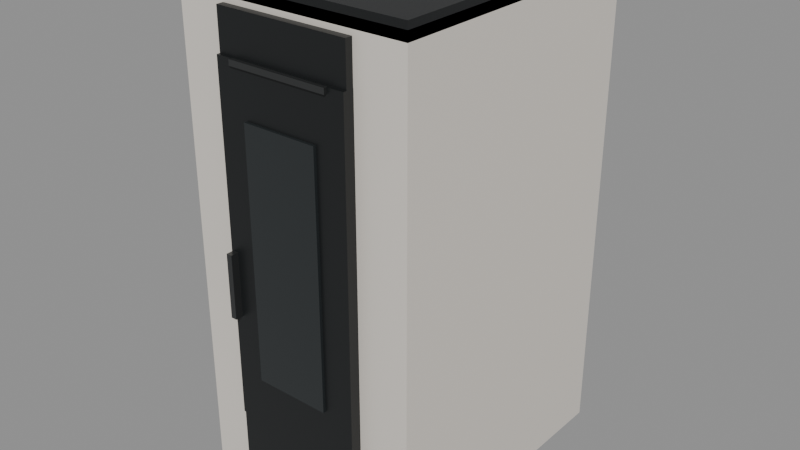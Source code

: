 # Source: stufa-nordica-miriana-idro-h20.blend  (saved by Blender 5.2.45; exported with 4.5.12 LTS)
import bpy
from mathutils import Matrix  # noqa: F401  (used for matrix-valued properties, if any)

bpy.ops.wm.read_factory_settings(use_empty=True)
scene = bpy.context.scene
scene.name = 'Scene'

# ---- materials (node trees are filled in below, after node groups)
mat_maniglia_e_dettagli = bpy.data.materials.new('Maniglia e dettagli')
mat_maniglia_e_dettagli.diffuse_color = (0.065, 0.068, 0.069, 1.0)
mat_acciaio_scuro = bpy.data.materials.new('Acciaio scuro')
mat_acciaio_scuro.diffuse_color = (0.018, 0.02, 0.021, 1.0)
mat_rivestimento_nordica_dahiana_ad = bpy.data.materials.new('Rivestimento nordica-dahiana-ad')
mat_rivestimento_nordica_dahiana_ad.diffuse_color = (0.8, 0.75, 0.68, 1.0)
mat_vetro_camera_spenta = bpy.data.materials.new('Vetro camera spenta')
mat_vetro_camera_spenta.diffuse_color = (0.027, 0.032, 0.034, 1.0)

# ---- material node trees
mat_maniglia_e_dettagli.use_nodes = True; mat_maniglia_e_dettagli.node_tree.nodes.clear()
_N = mat_maniglia_e_dettagli.node_tree.nodes; _L = mat_maniglia_e_dettagli.node_tree.links
n0 = _N.new('ShaderNodeBsdfPrincipled'); n0.name = 'Principled BSDF'; n0.location = (10, 300)
n0.inputs[0].default_value = (0.065, 0.068, 0.069, 1.0)
n0.inputs[1].default_value = 0.65
n0.inputs[2].default_value = 0.28
n0.inputs[10].default_value = 0.005
n1 = _N.new('ShaderNodeOutputMaterial'); n1.name = 'Material Output'; n1.location = (300, 300)
_L.new(n0.outputs[0], n1.inputs[0])
n1.is_active_output = True
mat_acciaio_scuro.use_nodes = True; mat_acciaio_scuro.node_tree.nodes.clear()
_N = mat_acciaio_scuro.node_tree.nodes; _L = mat_acciaio_scuro.node_tree.links
n0 = _N.new('ShaderNodeBsdfPrincipled'); n0.name = 'Principled BSDF'; n0.location = (10, 300)
n0.inputs[0].default_value = (0.018, 0.02, 0.021, 1.0)
n0.inputs[1].default_value = 0.35
n0.inputs[2].default_value = 0.42
n0.inputs[10].default_value = 0.005
n1 = _N.new('ShaderNodeOutputMaterial'); n1.name = 'Material Output'; n1.location = (300, 300)
_L.new(n0.outputs[0], n1.inputs[0])
n1.is_active_output = True
mat_rivestimento_nordica_dahiana_ad.use_nodes = True; mat_rivestimento_nordica_dahiana_ad.node_tree.nodes.clear()
_N = mat_rivestimento_nordica_dahiana_ad.node_tree.nodes; _L = mat_rivestimento_nordica_dahiana_ad.node_tree.links
n0 = _N.new('ShaderNodeBsdfPrincipled'); n0.name = 'Principled BSDF'; n0.location = (10, 300)
n0.inputs[0].default_value = (0.8, 0.75, 0.68, 1.0)
n0.inputs[1].default_value = 0.12
n0.inputs[2].default_value = 0.42
n0.inputs[10].default_value = 0.005
n1 = _N.new('ShaderNodeOutputMaterial'); n1.name = 'Material Output'; n1.location = (300, 300)
_L.new(n0.outputs[0], n1.inputs[0])
n1.is_active_output = True
mat_vetro_camera_spenta.use_nodes = True; mat_vetro_camera_spenta.node_tree.nodes.clear()
_N = mat_vetro_camera_spenta.node_tree.nodes; _L = mat_vetro_camera_spenta.node_tree.links
n0 = _N.new('ShaderNodeBsdfPrincipled'); n0.name = 'Principled BSDF'; n0.location = (10, 300)
n0.inputs[0].default_value = (0.027, 0.032, 0.034, 1.0)
n0.inputs[1].default_value = 0.18
n0.inputs[2].default_value = 0.18
n0.inputs[10].default_value = 0.005
n1 = _N.new('ShaderNodeOutputMaterial'); n1.name = 'Material Output'; n1.location = (300, 300)
_L.new(n0.outputs[0], n1.inputs[0])
n1.is_active_output = True

# ---- meshes
me_cube_002 = bpy.data.meshes.new('Cube.002')
me_cube_002.from_pydata([(-0.1785, -0.1445, -0.002), (-0.1785, -0.1445, -0.002), (-0.1785, -0.1445, -0.002), (-0.1785, -0.1445, 0.002), (-0.1785, -0.1445, 0.002), (-0.1785, -0.1445, 0.002), (-0.1785, 0.1445, -0.002), (-0.1785, 0.1445, -0.002), (-0.1785, 0.1445, -0.002), (-0.1785, 0.1445, 0.002), (-0.1785, 0.1445, 0.002), (-0.1785, 0.1445, 0.002), (0.1785, -0.1445, -0.002), (0.1785, -0.1445, -0.002), (0.1785, -0.1445, -0.002), (0.1785, -0.1445, 0.002), (0.1785, -0.1445, 0.002), (0.1785, -0.1445, 0.002), (0.1785, 0.1445, -0.002), (0.1785, 0.1445, -0.002), (0.1785, 0.1445, -0.002), (0.1785, 0.1445, 0.002), (0.1785, 0.1445, 0.002), (0.1785, 0.1445, 0.002)], [], [(2, 5, 11), (2, 11, 8), (6, 9, 21), (6, 21, 18), (20, 23, 17), (20, 17, 14), (12, 15, 3), (12, 3, 0), (7, 19, 13), (7, 13, 1), (22, 10, 4), (22, 4, 16)])
_uv = me_cube_002.uv_layers.new(name='UVMap')
_uv.uv.foreach_set('vector', [0.375, 0.0, 0.625, 0.0, 0.625, 0.25, 0.375, 0.0, 0.625, 0.25, 0.375, 0.25, 0.375, 0.25, 0.625, 0.25, 0.625, 0.5, 0.375, 0.25, 0.625, 0.5, 0.375, 0.5, 0.375, 0.5, 0.625, 0.5, 0.625, 0.75, 0.375, 0.5, 0.625, 0.75, 0.375, 0.75, 0.375, 0.75, 0.625, 0.75, 0.625, 1.0, 0.375, 0.75, 0.625, 1.0, 0.375, 1.0, 0.125, 0.5, 0.375, 0.5, 0.375, 0.75, 0.125, 0.5, 0.375, 0.75, 0.125, 0.75, 0.625, 0.5, 0.875, 0.5, 0.875, 0.75, 0.625, 0.5, 0.875, 0.75, 0.625, 0.75])
me_cube_002.materials.append(mat_maniglia_e_dettagli)
me_cube_002.update()
me_cube_002.normals_split_custom_set([tuple(v) for v in zip(*[iter([-1.0, 0.0, 0.0, -1.0, 0.0, 0.0, -1.0, 0.0, 0.0, -1.0, 0.0, 0.0, -1.0, 0.0, 0.0, -1.0, 0.0, 0.0, 0.0, 1.0, 0.0, 0.0, 1.0, 0.0, 0.0, 1.0, 0.0, 0.0, 1.0, 0.0, 0.0, 1.0, 0.0, 0.0, 1.0, 0.0, 1.0, 0.0, 0.0, 1.0, 0.0, 0.0, 1.0, 0.0, 0.0, 1.0, 0.0, 0.0, 1.0, 0.0, 0.0, 1.0, 0.0, 0.0, 0.0, -1.0, 0.0, 0.0, -1.0, 0.0, 0.0, -1.0, 0.0, 0.0, -1.0, 0.0, 0.0, -1.0, 0.0, 0.0, -1.0, 0.0, 0.0, 0.0, -1.0, 0.0, 0.0, -1.0, 0.0, 0.0, -1.0, 0.0, 0.0, -1.0, 0.0, 0.0, -1.0, 0.0, 0.0, -1.0, 0.0, 0.0, 1.0, 0.0, 0.0, 1.0, 0.0, 0.0, 1.0, 0.0, 0.0, 1.0, 0.0, 0.0, 1.0, 0.0, 0.0, 1.0])] * 3)])
me_cube_001 = bpy.data.meshes.new('Cube.001')
me_cube_001.from_pydata([(-0.2625, -0.301, -0.0175), (-0.2625, -0.301, -0.0175), (-0.2625, -0.301, -0.0175), (-0.2625, -0.301, 0.0175), (-0.2625, -0.301, 0.0175), (-0.2625, -0.301, 0.0175), (-0.2625, 0.301, -0.0175), (-0.2625, 0.301, -0.0175), (-0.2625, 0.301, -0.0175), (-0.2625, 0.301, 0.0175), (-0.2625, 0.301, 0.0175), (-0.2625, 0.301, 0.0175), (0.2625, -0.301, -0.0175), (0.2625, -0.301, -0.0175), (0.2625, -0.301, -0.0175), (0.2625, -0.301, 0.0175), (0.2625, -0.301, 0.0175), (0.2625, -0.301, 0.0175), (0.2625, 0.301, -0.0175), (0.2625, 0.301, -0.0175), (0.2625, 0.301, -0.0175), (0.2625, 0.301, 0.0175), (0.2625, 0.301, 0.0175), (0.2625, 0.301, 0.0175)], [], [(2, 5, 11), (2, 11, 8), (6, 9, 21), (6, 21, 18), (20, 23, 17), (20, 17, 14), (12, 15, 3), (12, 3, 0), (7, 19, 13), (7, 13, 1), (22, 10, 4), (22, 4, 16)])
_uv = me_cube_001.uv_layers.new(name='UVMap')
_uv.uv.foreach_set('vector', [0.375, 0.0, 0.625, 0.0, 0.625, 0.25, 0.375, 0.0, 0.625, 0.25, 0.375, 0.25, 0.375, 0.25, 0.625, 0.25, 0.625, 0.5, 0.375, 0.25, 0.625, 0.5, 0.375, 0.5, 0.375, 0.5, 0.625, 0.5, 0.625, 0.75, 0.375, 0.5, 0.625, 0.75, 0.375, 0.75, 0.375, 0.75, 0.625, 0.75, 0.625, 1.0, 0.375, 0.75, 0.625, 1.0, 0.375, 1.0, 0.125, 0.5, 0.375, 0.5, 0.375, 0.75, 0.125, 0.5, 0.375, 0.75, 0.125, 0.75, 0.625, 0.5, 0.875, 0.5, 0.875, 0.75, 0.625, 0.5, 0.875, 0.75, 0.625, 0.75])
me_cube_001.materials.append(mat_acciaio_scuro)
me_cube_001.update()
me_cube_001.normals_split_custom_set([tuple(v) for v in zip(*[iter([-1.0, 0.0, 0.0, -1.0, 0.0, 0.0, -1.0, 0.0, 0.0, -1.0, 0.0, 0.0, -1.0, 0.0, 0.0, -1.0, 0.0, 0.0, 0.0, 1.0, 0.0, 0.0, 1.0, 0.0, 0.0, 1.0, 0.0, 0.0, 1.0, 0.0, 0.0, 1.0, 0.0, 0.0, 1.0, 0.0, 1.0, 0.0, 0.0, 1.0, 0.0, 0.0, 1.0, 0.0, 0.0, 1.0, 0.0, 0.0, 1.0, 0.0, 0.0, 1.0, 0.0, 0.0, 0.0, -1.0, 0.0, 0.0, -1.0, 0.0, 0.0, -1.0, 0.0, 0.0, -1.0, 0.0, 0.0, -1.0, 0.0, 0.0, -1.0, 0.0, 0.0, 0.0, -1.0, 0.0, 0.0, -1.0, 0.0, 0.0, -1.0, 0.0, 0.0, -1.0, 0.0, 0.0, -1.0, 0.0, 0.0, -1.0, 0.0, 0.0, 1.0, 0.0, 0.0, 1.0, 0.0, 0.0, 1.0, 0.0, 0.0, 1.0, 0.0, 0.0, 1.0, 0.0, 0.0, 1.0])] * 3)])
me_cube = bpy.data.meshes.new('Cube')
me_cube.from_pydata([(-0.2625, -0.301, -0.5275), (-0.2625, -0.301, -0.5275), (-0.2625, -0.301, -0.5275), (-0.2625, -0.301, 0.5275), (-0.2625, -0.301, 0.5275), (-0.2625, -0.301, 0.5275), (-0.2625, 0.301, -0.5275), (-0.2625, 0.301, -0.5275), (-0.2625, 0.301, -0.5275), (-0.2625, 0.301, 0.5275), (-0.2625, 0.301, 0.5275), (-0.2625, 0.301, 0.5275), (0.2625, -0.301, -0.5275), (0.2625, -0.301, -0.5275), (0.2625, -0.301, -0.5275), (0.2625, -0.301, 0.5275), (0.2625, -0.301, 0.5275), (0.2625, -0.301, 0.5275), (0.2625, 0.301, -0.5275), (0.2625, 0.301, -0.5275), (0.2625, 0.301, -0.5275), (0.2625, 0.301, 0.5275), (0.2625, 0.301, 0.5275), (0.2625, 0.301, 0.5275)], [], [(2, 5, 11), (2, 11, 8), (6, 9, 21), (6, 21, 18), (20, 23, 17), (20, 17, 14), (12, 15, 3), (12, 3, 0), (7, 19, 13), (7, 13, 1), (22, 10, 4), (22, 4, 16)])
_uv = me_cube.uv_layers.new(name='UVMap')
_uv.uv.foreach_set('vector', [0.375, 0.0, 0.625, 0.0, 0.625, 0.25, 0.375, 0.0, 0.625, 0.25, 0.375, 0.25, 0.375, 0.25, 0.625, 0.25, 0.625, 0.5, 0.375, 0.25, 0.625, 0.5, 0.375, 0.5, 0.375, 0.5, 0.625, 0.5, 0.625, 0.75, 0.375, 0.5, 0.625, 0.75, 0.375, 0.75, 0.375, 0.75, 0.625, 0.75, 0.625, 1.0, 0.375, 0.75, 0.625, 1.0, 0.375, 1.0, 0.125, 0.5, 0.375, 0.5, 0.375, 0.75, 0.125, 0.5, 0.375, 0.75, 0.125, 0.75, 0.625, 0.5, 0.875, 0.5, 0.875, 0.75, 0.625, 0.5, 0.875, 0.75, 0.625, 0.75])
me_cube.materials.append(mat_rivestimento_nordica_dahiana_ad)
me_cube.update()
me_cube.normals_split_custom_set([tuple(v) for v in zip(*[iter([-1.0, 0.0, 0.0, -1.0, 0.0, 0.0, -1.0, 0.0, 0.0, -1.0, 0.0, 0.0, -1.0, 0.0, 0.0, -1.0, 0.0, 0.0, 0.0, 1.0, 0.0, 0.0, 1.0, 0.0, 0.0, 1.0, 0.0, 0.0, 1.0, 0.0, 0.0, 1.0, 0.0, 0.0, 1.0, 0.0, 1.0, 0.0, 0.0, 1.0, 0.0, 0.0, 1.0, 0.0, 0.0, 1.0, 0.0, 0.0, 1.0, 0.0, 0.0, 1.0, 0.0, 0.0, 0.0, -1.0, 0.0, 0.0, -1.0, 0.0, 0.0, -1.0, 0.0, 0.0, -1.0, 0.0, 0.0, -1.0, 0.0, 0.0, -1.0, 0.0, 0.0, 0.0, -1.0, 0.0, 0.0, -1.0, 0.0, 0.0, -1.0, 0.0, 0.0, -1.0, 0.0, 0.0, -1.0, 0.0, 0.0, -1.0, 0.0, 0.0, 1.0, 0.0, 0.0, 1.0, 0.0, 0.0, 1.0, 0.0, 0.0, 1.0, 0.0, 0.0, 1.0, 0.0, 0.0, 1.0])] * 3)])
me_cube_007 = bpy.data.meshes.new('Cube.007')
me_cube_007.from_pydata([(-0.1129, -0.004, -0.006), (-0.1129, -0.004, -0.006), (-0.1129, -0.004, -0.006), (-0.1129, -0.004, 0.006), (-0.1129, -0.004, 0.006), (-0.1129, -0.004, 0.006), (-0.1129, 0.004, -0.006), (-0.1129, 0.004, -0.006), (-0.1129, 0.004, -0.006), (-0.1129, 0.004, 0.006), (-0.1129, 0.004, 0.006), (-0.1129, 0.004, 0.006), (0.1129, -0.004, -0.006), (0.1129, -0.004, -0.006), (0.1129, -0.004, -0.006), (0.1129, -0.004, 0.006), (0.1129, -0.004, 0.006), (0.1129, -0.004, 0.006), (0.1129, 0.004, -0.006), (0.1129, 0.004, -0.006), (0.1129, 0.004, -0.006), (0.1129, 0.004, 0.006), (0.1129, 0.004, 0.006), (0.1129, 0.004, 0.006)], [], [(2, 5, 11), (2, 11, 8), (6, 9, 21), (6, 21, 18), (20, 23, 17), (20, 17, 14), (12, 15, 3), (12, 3, 0), (7, 19, 13), (7, 13, 1), (22, 10, 4), (22, 4, 16)])
_uv = me_cube_007.uv_layers.new(name='UVMap')
_uv.uv.foreach_set('vector', [0.375, 0.0, 0.625, 0.0, 0.625, 0.25, 0.375, 0.0, 0.625, 0.25, 0.375, 0.25, 0.375, 0.25, 0.625, 0.25, 0.625, 0.5, 0.375, 0.25, 0.625, 0.5, 0.375, 0.5, 0.375, 0.5, 0.625, 0.5, 0.625, 0.75, 0.375, 0.5, 0.625, 0.75, 0.375, 0.75, 0.375, 0.75, 0.625, 0.75, 0.625, 1.0, 0.375, 0.75, 0.625, 1.0, 0.375, 1.0, 0.125, 0.5, 0.375, 0.5, 0.375, 0.75, 0.125, 0.5, 0.375, 0.75, 0.125, 0.75, 0.625, 0.5, 0.875, 0.5, 0.875, 0.75, 0.625, 0.5, 0.875, 0.75, 0.625, 0.75])
me_cube_007.materials.append(mat_maniglia_e_dettagli)
me_cube_007.update()
me_cube_007.normals_split_custom_set([tuple(v) for v in zip(*[iter([-1.0, 0.0, 0.0, -1.0, 0.0, 0.0, -1.0, 0.0, 0.0, -1.0, 0.0, 0.0, -1.0, 0.0, 0.0, -1.0, 0.0, 0.0, 0.0, 1.0, 0.0, 0.0, 1.0, 0.0, 0.0, 1.0, 0.0, 0.0, 1.0, 0.0, 0.0, 1.0, 0.0, 0.0, 1.0, 0.0, 1.0, 0.0, 0.0, 1.0, 0.0, 0.0, 1.0, 0.0, 0.0, 1.0, 0.0, 0.0, 1.0, 0.0, 0.0, 1.0, 0.0, 0.0, 0.0, -1.0, 0.0, 0.0, -1.0, 0.0, 0.0, -1.0, 0.0, 0.0, -1.0, 0.0, 0.0, -1.0, 0.0, 0.0, -1.0, 0.0, 0.0, 0.0, -1.0, 0.0, 0.0, -1.0, 0.0, 0.0, -1.0, 0.0, 0.0, -1.0, 0.0, 0.0, -1.0, 0.0, 0.0, -1.0, 0.0, 0.0, 1.0, 0.0, 0.0, 1.0, 0.0, 0.0, 1.0, 0.0, 0.0, 1.0, 0.0, 0.0, 1.0, 0.0, 0.0, 1.0])] * 3)])
me_cube_006 = bpy.data.meshes.new('Cube.006')
me_cube_006.from_pydata([(-0.0065, -0.0125, -0.07), (-0.0065, -0.0125, -0.07), (-0.0065, -0.0125, -0.07), (-0.0065, -0.0125, 0.07), (-0.0065, -0.0125, 0.07), (-0.0065, -0.0125, 0.07), (-0.0065, 0.0125, -0.07), (-0.0065, 0.0125, -0.07), (-0.0065, 0.0125, -0.07), (-0.0065, 0.0125, 0.07), (-0.0065, 0.0125, 0.07), (-0.0065, 0.0125, 0.07), (0.0065, -0.0125, -0.07), (0.0065, -0.0125, -0.07), (0.0065, -0.0125, -0.07), (0.0065, -0.0125, 0.07), (0.0065, -0.0125, 0.07), (0.0065, -0.0125, 0.07), (0.0065, 0.0125, -0.07), (0.0065, 0.0125, -0.07), (0.0065, 0.0125, -0.07), (0.0065, 0.0125, 0.07), (0.0065, 0.0125, 0.07), (0.0065, 0.0125, 0.07)], [], [(2, 5, 11), (2, 11, 8), (6, 9, 21), (6, 21, 18), (20, 23, 17), (20, 17, 14), (12, 15, 3), (12, 3, 0), (7, 19, 13), (7, 13, 1), (22, 10, 4), (22, 4, 16)])
_uv = me_cube_006.uv_layers.new(name='UVMap')
_uv.uv.foreach_set('vector', [0.375, 0.0, 0.625, 0.0, 0.625, 0.25, 0.375, 0.0, 0.625, 0.25, 0.375, 0.25, 0.375, 0.25, 0.625, 0.25, 0.625, 0.5, 0.375, 0.25, 0.625, 0.5, 0.375, 0.5, 0.375, 0.5, 0.625, 0.5, 0.625, 0.75, 0.375, 0.5, 0.625, 0.75, 0.375, 0.75, 0.375, 0.75, 0.625, 0.75, 0.625, 1.0, 0.375, 0.75, 0.625, 1.0, 0.375, 1.0, 0.125, 0.5, 0.375, 0.5, 0.375, 0.75, 0.125, 0.5, 0.375, 0.75, 0.125, 0.75, 0.625, 0.5, 0.875, 0.5, 0.875, 0.75, 0.625, 0.5, 0.875, 0.75, 0.625, 0.75])
me_cube_006.materials.append(mat_maniglia_e_dettagli)
me_cube_006.update()
me_cube_006.normals_split_custom_set([tuple(v) for v in zip(*[iter([-1.0, 0.0, 0.0, -1.0, 0.0, 0.0, -1.0, 0.0, 0.0, -1.0, 0.0, 0.0, -1.0, 0.0, 0.0, -1.0, 0.0, 0.0, 0.0, 1.0, 0.0, 0.0, 1.0, 0.0, 0.0, 1.0, 0.0, 0.0, 1.0, 0.0, 0.0, 1.0, 0.0, 0.0, 1.0, 0.0, 1.0, 0.0, 0.0, 1.0, 0.0, 0.0, 1.0, 0.0, 0.0, 1.0, 0.0, 0.0, 1.0, 0.0, 0.0, 1.0, 0.0, 0.0, 0.0, -1.0, 0.0, 0.0, -1.0, 0.0, 0.0, -1.0, 0.0, 0.0, -1.0, 0.0, 0.0, -1.0, 0.0, 0.0, -1.0, 0.0, 0.0, 0.0, -1.0, 0.0, 0.0, -1.0, 0.0, 0.0, -1.0, 0.0, 0.0, -1.0, 0.0, 0.0, -1.0, 0.0, 0.0, -1.0, 0.0, 0.0, 1.0, 0.0, 0.0, 1.0, 0.0, 0.0, 1.0, 0.0, 0.0, 1.0, 0.0, 0.0, 1.0, 0.0, 0.0, 1.0])] * 3)])
me_cube_005 = bpy.data.meshes.new('Cube.005')
me_cube_005.from_pydata([(-0.1496, -0.01, -0.1026), (-0.1496, -0.01, -0.1026), (-0.1496, -0.01, -0.1026), (-0.1496, -0.01, 0.1026), (-0.1496, -0.01, 0.1026), (-0.1496, -0.01, 0.1026), (-0.1496, 0.01, -0.1026), (-0.1496, 0.01, -0.1026), (-0.1496, 0.01, -0.1026), (-0.1496, 0.01, 0.1026), (-0.1496, 0.01, 0.1026), (-0.1496, 0.01, 0.1026), (0.1496, -0.01, -0.1026), (0.1496, -0.01, -0.1026), (0.1496, -0.01, -0.1026), (0.1496, -0.01, 0.1026), (0.1496, -0.01, 0.1026), (0.1496, -0.01, 0.1026), (0.1496, 0.01, -0.1026), (0.1496, 0.01, -0.1026), (0.1496, 0.01, -0.1026), (0.1496, 0.01, 0.1026), (0.1496, 0.01, 0.1026), (0.1496, 0.01, 0.1026)], [], [(2, 5, 11), (2, 11, 8), (6, 9, 21), (6, 21, 18), (20, 23, 17), (20, 17, 14), (12, 15, 3), (12, 3, 0), (7, 19, 13), (7, 13, 1), (22, 10, 4), (22, 4, 16)])
_uv = me_cube_005.uv_layers.new(name='UVMap')
_uv.uv.foreach_set('vector', [0.375, 0.0, 0.625, 0.0, 0.625, 0.25, 0.375, 0.0, 0.625, 0.25, 0.375, 0.25, 0.375, 0.25, 0.625, 0.25, 0.625, 0.5, 0.375, 0.25, 0.625, 0.5, 0.375, 0.5, 0.375, 0.5, 0.625, 0.5, 0.625, 0.75, 0.375, 0.5, 0.625, 0.75, 0.375, 0.75, 0.375, 0.75, 0.625, 0.75, 0.625, 1.0, 0.375, 0.75, 0.625, 1.0, 0.375, 1.0, 0.125, 0.5, 0.375, 0.5, 0.375, 0.75, 0.125, 0.5, 0.375, 0.75, 0.125, 0.75, 0.625, 0.5, 0.875, 0.5, 0.875, 0.75, 0.625, 0.5, 0.875, 0.75, 0.625, 0.75])
me_cube_005.materials.append(mat_acciaio_scuro)
me_cube_005.update()
me_cube_005.normals_split_custom_set([tuple(v) for v in zip(*[iter([-1.0, 0.0, 0.0, -1.0, 0.0, 0.0, -1.0, 0.0, 0.0, -1.0, 0.0, 0.0, -1.0, 0.0, 0.0, -1.0, 0.0, 0.0, 0.0, 1.0, 0.0, 0.0, 1.0, 0.0, 0.0, 1.0, 0.0, 0.0, 1.0, 0.0, 0.0, 1.0, 0.0, 0.0, 1.0, 0.0, 1.0, 0.0, 0.0, 1.0, 0.0, 0.0, 1.0, 0.0, 0.0, 1.0, 0.0, 0.0, 1.0, 0.0, 0.0, 1.0, 0.0, 0.0, 0.0, -1.0, 0.0, 0.0, -1.0, 0.0, 0.0, -1.0, 0.0, 0.0, -1.0, 0.0, 0.0, -1.0, 0.0, 0.0, -1.0, 0.0, 0.0, 0.0, -1.0, 0.0, 0.0, -1.0, 0.0, 0.0, -1.0, 0.0, 0.0, -1.0, 0.0, 0.0, -1.0, 0.0, 0.0, -1.0, 0.0, 0.0, 1.0, 0.0, 0.0, 1.0, 0.0, 0.0, 1.0, 0.0, 0.0, 1.0, 0.0, 0.0, 1.0, 0.0, 0.0, 1.0])] * 3)])
me_cube_003 = bpy.data.meshes.new('Cube.003')
me_cube_003.from_pydata([(-0.1496, -0.013, -0.378), (-0.1496, -0.013, -0.378), (-0.1496, -0.013, -0.378), (-0.1496, -0.013, 0.378), (-0.1496, -0.013, 0.378), (-0.1496, -0.013, 0.378), (-0.1496, 0.013, -0.378), (-0.1496, 0.013, -0.378), (-0.1496, 0.013, -0.378), (-0.1496, 0.013, 0.378), (-0.1496, 0.013, 0.378), (-0.1496, 0.013, 0.378), (0.1496, -0.013, -0.378), (0.1496, -0.013, -0.378), (0.1496, -0.013, -0.378), (0.1496, -0.013, 0.378), (0.1496, -0.013, 0.378), (0.1496, -0.013, 0.378), (0.1496, 0.013, -0.378), (0.1496, 0.013, -0.378), (0.1496, 0.013, -0.378), (0.1496, 0.013, 0.378), (0.1496, 0.013, 0.378), (0.1496, 0.013, 0.378)], [], [(2, 5, 11), (2, 11, 8), (6, 9, 21), (6, 21, 18), (20, 23, 17), (20, 17, 14), (12, 15, 3), (12, 3, 0), (7, 19, 13), (7, 13, 1), (22, 10, 4), (22, 4, 16)])
_uv = me_cube_003.uv_layers.new(name='UVMap')
_uv.uv.foreach_set('vector', [0.375, 0.0, 0.625, 0.0, 0.625, 0.25, 0.375, 0.0, 0.625, 0.25, 0.375, 0.25, 0.375, 0.25, 0.625, 0.25, 0.625, 0.5, 0.375, 0.25, 0.625, 0.5, 0.375, 0.5, 0.375, 0.5, 0.625, 0.5, 0.625, 0.75, 0.375, 0.5, 0.625, 0.75, 0.375, 0.75, 0.375, 0.75, 0.625, 0.75, 0.625, 1.0, 0.375, 0.75, 0.625, 1.0, 0.375, 1.0, 0.125, 0.5, 0.375, 0.5, 0.375, 0.75, 0.125, 0.5, 0.375, 0.75, 0.125, 0.75, 0.625, 0.5, 0.875, 0.5, 0.875, 0.75, 0.625, 0.5, 0.875, 0.75, 0.625, 0.75])
me_cube_003.materials.append(mat_acciaio_scuro)
me_cube_003.update()
me_cube_003.normals_split_custom_set([tuple(v) for v in zip(*[iter([-1.0, 0.0, 0.0, -1.0, 0.0, 0.0, -1.0, 0.0, 0.0, -1.0, 0.0, 0.0, -1.0, 0.0, 0.0, -1.0, 0.0, 0.0, 0.0, 1.0, 0.0, 0.0, 1.0, 0.0, 0.0, 1.0, 0.0, 0.0, 1.0, 0.0, 0.0, 1.0, 0.0, 0.0, 1.0, 0.0, 1.0, 0.0, 0.0, 1.0, 0.0, 0.0, 1.0, 0.0, 0.0, 1.0, 0.0, 0.0, 1.0, 0.0, 0.0, 1.0, 0.0, 0.0, 0.0, -1.0, 0.0, 0.0, -1.0, 0.0, 0.0, -1.0, 0.0, 0.0, -1.0, 0.0, 0.0, -1.0, 0.0, 0.0, -1.0, 0.0, 0.0, 0.0, -1.0, 0.0, 0.0, -1.0, 0.0, 0.0, -1.0, 0.0, 0.0, -1.0, 0.0, 0.0, -1.0, 0.0, 0.0, -1.0, 0.0, 0.0, 1.0, 0.0, 0.0, 1.0, 0.0, 0.0, 1.0, 0.0, 0.0, 1.0, 0.0, 0.0, 1.0, 0.0, 0.0, 1.0])] * 3)])
me_cube_004 = bpy.data.meshes.new('Cube.004')
me_cube_004.from_pydata([(-0.084, -0.003, -0.27), (-0.084, -0.003, -0.27), (-0.084, -0.003, -0.27), (-0.084, -0.003, 0.27), (-0.084, -0.003, 0.27), (-0.084, -0.003, 0.27), (-0.084, 0.003, -0.27), (-0.084, 0.003, -0.27), (-0.084, 0.003, -0.27), (-0.084, 0.003, 0.27), (-0.084, 0.003, 0.27), (-0.084, 0.003, 0.27), (0.084, -0.003, -0.27), (0.084, -0.003, -0.27), (0.084, -0.003, -0.27), (0.084, -0.003, 0.27), (0.084, -0.003, 0.27), (0.084, -0.003, 0.27), (0.084, 0.003, -0.27), (0.084, 0.003, -0.27), (0.084, 0.003, -0.27), (0.084, 0.003, 0.27), (0.084, 0.003, 0.27), (0.084, 0.003, 0.27)], [], [(2, 5, 11), (2, 11, 8), (6, 9, 21), (6, 21, 18), (20, 23, 17), (20, 17, 14), (12, 15, 3), (12, 3, 0), (7, 19, 13), (7, 13, 1), (22, 10, 4), (22, 4, 16)])
_uv = me_cube_004.uv_layers.new(name='UVMap')
_uv.uv.foreach_set('vector', [0.375, 0.0, 0.625, 0.0, 0.625, 0.25, 0.375, 0.0, 0.625, 0.25, 0.375, 0.25, 0.375, 0.25, 0.625, 0.25, 0.625, 0.5, 0.375, 0.25, 0.625, 0.5, 0.375, 0.5, 0.375, 0.5, 0.625, 0.5, 0.625, 0.75, 0.375, 0.5, 0.625, 0.75, 0.375, 0.75, 0.375, 0.75, 0.625, 0.75, 0.625, 1.0, 0.375, 0.75, 0.625, 1.0, 0.375, 1.0, 0.125, 0.5, 0.375, 0.5, 0.375, 0.75, 0.125, 0.5, 0.375, 0.75, 0.125, 0.75, 0.625, 0.5, 0.875, 0.5, 0.875, 0.75, 0.625, 0.5, 0.875, 0.75, 0.625, 0.75])
me_cube_004.materials.append(mat_vetro_camera_spenta)
me_cube_004.update()
me_cube_004.normals_split_custom_set([tuple(v) for v in zip(*[iter([-1.0, 0.0, 0.0, -1.0, 0.0, 0.0, -1.0, 0.0, 0.0, -1.0, 0.0, 0.0, -1.0, 0.0, 0.0, -1.0, 0.0, 0.0, 0.0, 1.0, 0.0, 0.0, 1.0, 0.0, 0.0, 1.0, 0.0, 0.0, 1.0, 0.0, 0.0, 1.0, 0.0, 0.0, 1.0, 0.0, 1.0, 0.0, 0.0, 1.0, 0.0, 0.0, 1.0, 0.0, 0.0, 1.0, 0.0, 0.0, 1.0, 0.0, 0.0, 1.0, 0.0, 0.0, 0.0, -1.0, 0.0, 0.0, -1.0, 0.0, 0.0, -1.0, 0.0, 0.0, -1.0, 0.0, 0.0, -1.0, 0.0, 0.0, -1.0, 0.0, 0.0, 0.0, -1.0, 0.0, 0.0, -1.0, 0.0, 0.0, -1.0, 0.0, 0.0, -1.0, 0.0, 0.0, -1.0, 0.0, 0.0, -1.0, 0.0, 0.0, 1.0, 0.0, 0.0, 1.0, 0.0, 0.0, 1.0, 0.0, 0.0, 1.0, 0.0, 0.0, 1.0, 0.0, 0.0, 1.0])] * 3)])
me_cube_008 = bpy.data.meshes.new('Cube.008')
me_cube_008.from_pydata([(-0.2389, -0.2739, -0.012), (-0.2389, -0.2739, -0.012), (-0.2389, -0.2739, -0.012), (-0.2389, -0.2739, 0.012), (-0.2389, -0.2739, 0.012), (-0.2389, -0.2739, 0.012), (-0.2389, 0.2739, -0.012), (-0.2389, 0.2739, -0.012), (-0.2389, 0.2739, -0.012), (-0.2389, 0.2739, 0.012), (-0.2389, 0.2739, 0.012), (-0.2389, 0.2739, 0.012), (0.2389, -0.2739, -0.012), (0.2389, -0.2739, -0.012), (0.2389, -0.2739, -0.012), (0.2389, -0.2739, 0.012), (0.2389, -0.2739, 0.012), (0.2389, -0.2739, 0.012), (0.2389, 0.2739, -0.012), (0.2389, 0.2739, -0.012), (0.2389, 0.2739, -0.012), (0.2389, 0.2739, 0.012), (0.2389, 0.2739, 0.012), (0.2389, 0.2739, 0.012)], [], [(2, 5, 11), (2, 11, 8), (6, 9, 21), (6, 21, 18), (20, 23, 17), (20, 17, 14), (12, 15, 3), (12, 3, 0), (7, 19, 13), (7, 13, 1), (22, 10, 4), (22, 4, 16)])
_uv = me_cube_008.uv_layers.new(name='UVMap')
_uv.uv.foreach_set('vector', [0.375, 0.0, 0.625, 0.0, 0.625, 0.25, 0.375, 0.0, 0.625, 0.25, 0.375, 0.25, 0.375, 0.25, 0.625, 0.25, 0.625, 0.5, 0.375, 0.25, 0.625, 0.5, 0.375, 0.5, 0.375, 0.5, 0.625, 0.5, 0.625, 0.75, 0.375, 0.5, 0.625, 0.75, 0.375, 0.75, 0.375, 0.75, 0.625, 0.75, 0.625, 1.0, 0.375, 0.75, 0.625, 1.0, 0.375, 1.0, 0.125, 0.5, 0.375, 0.5, 0.375, 0.75, 0.125, 0.5, 0.375, 0.75, 0.125, 0.75, 0.625, 0.5, 0.875, 0.5, 0.875, 0.75, 0.625, 0.5, 0.875, 0.75, 0.625, 0.75])
me_cube_008.materials.append(mat_acciaio_scuro)
me_cube_008.update()
me_cube_008.normals_split_custom_set([tuple(v) for v in zip(*[iter([-1.0, 0.0, 0.0, -1.0, 0.0, 0.0, -1.0, 0.0, 0.0, -1.0, 0.0, 0.0, -1.0, 0.0, 0.0, -1.0, 0.0, 0.0, 0.0, 1.0, 0.0, 0.0, 1.0, 0.0, 0.0, 1.0, 0.0, 0.0, 1.0, 0.0, 0.0, 1.0, 0.0, 0.0, 1.0, 0.0, 1.0, 0.0, 0.0, 1.0, 0.0, 0.0, 1.0, 0.0, 0.0, 1.0, 0.0, 0.0, 1.0, 0.0, 0.0, 1.0, 0.0, 0.0, 0.0, -1.0, 0.0, 0.0, -1.0, 0.0, 0.0, -1.0, 0.0, 0.0, -1.0, 0.0, 0.0, -1.0, 0.0, 0.0, -1.0, 0.0, 0.0, 0.0, -1.0, 0.0, 0.0, -1.0, 0.0, 0.0, -1.0, 0.0, 0.0, -1.0, 0.0, 0.0, -1.0, 0.0, 0.0, -1.0, 0.0, 0.0, 1.0, 0.0, 0.0, 1.0, 0.0, 0.0, 1.0, 0.0, 0.0, 1.0, 0.0, 0.0, 1.0, 0.0, 0.0, 1.0])] * 3)])
me_cube_009 = bpy.data.meshes.new('Cube.009')
me_cube_009.from_pydata([(-0.1707, -0.009, -0.08736), (-0.1707, -0.009, 0.08736), (-0.1707, 0.009, -0.08736), (-0.1707, 0.009, 0.08736), (0.1707, -0.009, -0.08736), (0.1707, -0.009, 0.08736), (0.1707, 0.009, -0.08736), (0.1707, 0.009, 0.08736)], [], [(0, 1, 3, 2), (2, 3, 7, 6), (6, 7, 5, 4), (4, 5, 1, 0), (2, 6, 4, 0), (7, 3, 1, 5)])
_uv = me_cube_009.uv_layers.new(name='UVMap')
_uv.uv.foreach_set('vector', [0.375, 0.0, 0.625, 0.0, 0.625, 0.25, 0.375, 0.25, 0.375, 0.25, 0.625, 0.25, 0.625, 0.5, 0.375, 0.5, 0.375, 0.5, 0.625, 0.5, 0.625, 0.75, 0.375, 0.75, 0.375, 0.75, 0.625, 0.75, 0.625, 1.0, 0.375, 1.0, 0.125, 0.5, 0.375, 0.5, 0.375, 0.75, 0.125, 0.75, 0.625, 0.5, 0.875, 0.5, 0.875, 0.75, 0.625, 0.75])
me_cube_009.materials.append(mat_acciaio_scuro)
me_cube_009.update()

# ---- objects
ob_bocchetta_superiore = bpy.data.objects.new('Bocchetta superiore', me_cube_002)
ob_coperchio_superiore = bpy.data.objects.new('Coperchio superiore', me_cube_001)
ob_corpo_arrotondato = bpy.data.objects.new('Corpo arrotondato', me_cube)
ob_fessura_aria = bpy.data.objects.new('Fessura aria', me_cube_007)
ob_maniglia = bpy.data.objects.new('Maniglia', me_cube_006)
ob_pannello_inferiore = bpy.data.objects.new('Pannello inferiore', me_cube_005)
ob_pannello_porta = bpy.data.objects.new('Pannello porta', me_cube_003)
ob_vetro_porta = bpy.data.objects.new('Vetro porta', me_cube_004)
ob_zoccolo = bpy.data.objects.new('Zoccolo', me_cube_008)
ob_pannello_superiore = bpy.data.objects.new('Pannello superiore', me_cube_009)

# ---- transforms, parenting, visibility, modifiers, constraints
ob_bocchetta_superiore.location = (0.0, -0.02172, 1.253)
ob_bocchetta_superiore.rotation_mode = 'QUATERNION'
ob_bocchetta_superiore.rotation_quaternion = (1.0, 0.0, 0.0, 0.0)
ob_bocchetta_superiore.scale = (1.141, 1.203, 1.156)
ob_coperchio_superiore.location = (0.0, 0.0, 1.231)
ob_coperchio_superiore.rotation_mode = 'QUATERNION'
ob_coperchio_superiore.rotation_quaternion = (1.0, 0.0, 0.0, 0.0)
ob_coperchio_superiore.scale = (1.141, 1.203, 1.156)
ob_corpo_arrotondato.location = (0.0, 0.0, 0.624)
ob_corpo_arrotondato.rotation_mode = 'QUATERNION'
ob_corpo_arrotondato.rotation_quaternion = (1.0, 0.0, 0.0, 0.0)
ob_corpo_arrotondato.scale = (1.141, 1.203, 1.156)
ob_fessura_aria.location = (0.0, -0.3921, 1.092)
ob_fessura_aria.rotation_mode = 'QUATERNION'
ob_fessura_aria.rotation_quaternion = (1.0, 0.0, 0.0, 0.0)
ob_fessura_aria.scale = (1.141, 1.203, 1.156)
ob_maniglia.location = (-0.1587, -0.3945, 0.5741)
ob_maniglia.rotation_mode = 'QUATERNION'
ob_maniglia.rotation_quaternion = (1.0, 0.0, 0.0, 0.0)
ob_maniglia.scale = (1.141, 1.203, 1.156)
ob_pannello_inferiore.location = (0.0, -0.374, 0.1435)
ob_pannello_inferiore.rotation_mode = 'QUATERNION'
ob_pannello_inferiore.rotation_quaternion = (1.0, 0.0, 0.0, 0.0)
ob_pannello_inferiore.scale = (1.141, 1.203, 1.156)
ob_pannello_porta.location = (0.0, -0.374, 0.6614)
ob_pannello_porta.rotation_mode = 'QUATERNION'
ob_pannello_porta.rotation_quaternion = (1.0, 0.0, 0.0, 0.0)
ob_pannello_porta.scale = (1.141, 1.203, 1.156)
ob_vetro_porta.location = (0.0, -0.3933, 0.6614)
ob_vetro_porta.rotation_mode = 'QUATERNION'
ob_vetro_porta.rotation_quaternion = (1.0, 0.0, 0.0, 0.0)
ob_vetro_porta.scale = (1.141, 1.203, 1.156)
ob_zoccolo.location = (0.0, 0.0, 0.01387)
ob_zoccolo.rotation_mode = 'QUATERNION'
ob_zoccolo.rotation_quaternion = (1.0, 0.0, 0.0, 0.0)
ob_zoccolo.scale = (1.141, 1.203, 1.156)
ob_pannello_superiore.location = (0.0, -0.372, 1.111)

# ---- collection membership
scene.collection.objects.link(ob_bocchetta_superiore)
scene.collection.objects.link(ob_coperchio_superiore)
scene.collection.objects.link(ob_corpo_arrotondato)
scene.collection.objects.link(ob_fessura_aria)
scene.collection.objects.link(ob_maniglia)
scene.collection.objects.link(ob_pannello_inferiore)
scene.collection.objects.link(ob_pannello_porta)
scene.collection.objects.link(ob_vetro_porta)
scene.collection.objects.link(ob_zoccolo)
scene.collection.objects.link(ob_pannello_superiore)

# ---- scene / render settings (as saved in the file)
scene.frame_start = 1; scene.frame_end = 250; scene.frame_set(1)
scene.render.engine = 'BLENDER_EEVEE_NEXT'
scene.render.bake_bias = 0.0
scene.render.bake_samples = 0
scene.render.compositor_device = 'GPU'
scene.eevee.use_volume_custom_range = False
scene.eevee.fast_gi_thickness_near = 0.1
scene.eevee.fast_gi_thickness_far = 0.0
scene.eevee.ray_tracing_options.screen_trace_thickness = 0.1
bpy.context.view_layer.update()

# ---- added for rendering (the .blend has no active camera and no usable light): camera, sun + grey world if the file has none
cam_auto = bpy.data.cameras.new('AutoCamera')
cam_auto.lens = 50.0
cam_auto.sensor_width = 36.0
cam_auto.clip_end = 1000.0
ob_auto_camera = bpy.data.objects.new('AutoCamera', cam_auto)
scene.collection.objects.link(ob_auto_camera)
ob_auto_camera.location = (1.47133, -1.78935, 1.80453)
ob_auto_camera.rotation_euler = (1.09748, -7.21219e-08, 0.694738)
scene.camera = ob_auto_camera
light_auto_sun = bpy.data.lights.new('AutoSun', 'SUN')
light_auto_sun.energy = 3.0
light_auto_sun.angle = 0.0523599
ob_auto_sun = bpy.data.objects.new('AutoSun', light_auto_sun)
scene.collection.objects.link(ob_auto_sun)
ob_auto_sun.rotation_euler = (0.872665, 0.174533, 0.523599)
if scene.world is None:
    world_auto = bpy.data.worlds.new('AutoWorld')
    world_auto.color = (0.3, 0.3, 0.3)
    scene.world = world_auto
bpy.context.view_layer.update()

